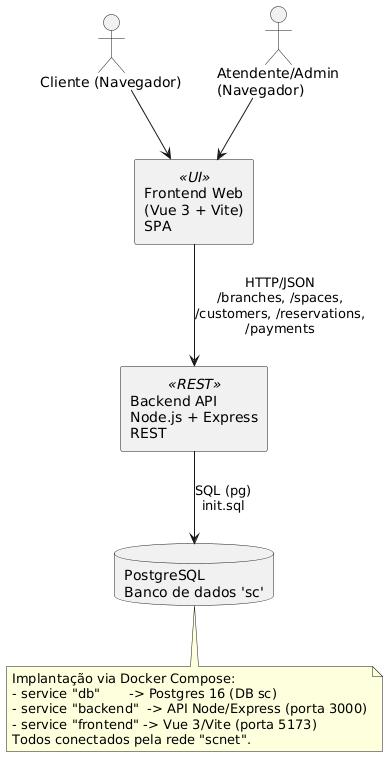

The diagram above was rendered by PlantUML. Its source (embedded in the PNG):
@startuml
skinparam componentStyle rectangle

actor "Cliente (Navegador)" as WebClient
actor "Atendente/Admin\n(Navegador)" as StaffClient

' =============================
' Camada de Apresentação (Front)
' =============================
component "Frontend Web\n(Vue 3 + Vite)\nSPA" as Frontend <<UI>>

' =============================
' Camada de Aplicação (Back-end)
' =============================
component "Backend API\nNode.js + Express\nREST" as Backend <<REST>>

' =============================
' Infraestrutura
' =============================
database "PostgreSQL\nBanco de dados 'sc'" as DB

' =============================
' Relações
' =============================

WebClient --> Frontend
StaffClient --> Frontend

Frontend --> Backend : HTTP/JSON\n/branches, /spaces,\n/customers, /reservations,\n/payments

Backend --> DB : SQL (pg)\ninit.sql

' =============================
' Observação sobre implantação
' =============================
note bottom
  Implantação via Docker Compose:
  - service "db"       -> Postgres 16 (DB sc)
  - service "backend"  -> API Node/Express (porta 3000)
  - service "frontend" -> Vue 3/Vite (porta 5173)
  Todos conectados pela rede "scnet".
end note
@enduml